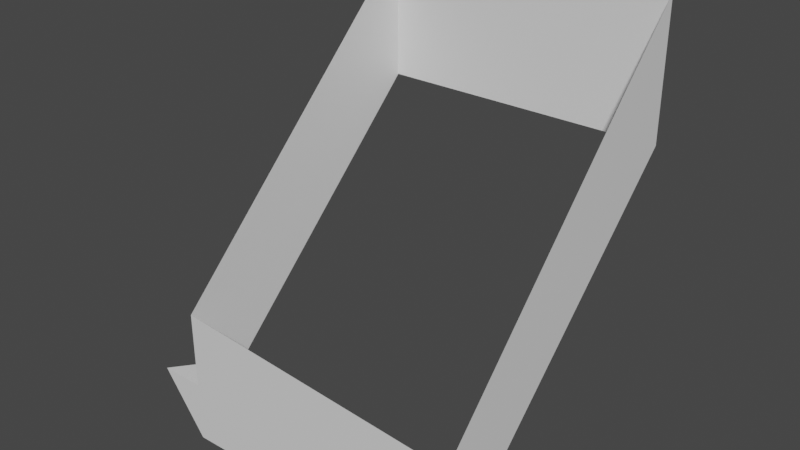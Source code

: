 # Source: Component2CenterAdjust.blend  (saved by Blender 3.2.14; exported with 4.5.12 LTS)
import bpy
from mathutils import Matrix  # noqa: F401  (used for matrix-valued properties, if any)

bpy.ops.wm.read_factory_settings(use_empty=True)
scene = bpy.context.scene
scene.name = 'Scene'

# ---- collections
col_collection = bpy.data.collections.new('Collection'); scene.collection.children.link(col_collection)

# ---- materials (node trees are filled in below, after node groups)
mat_material = bpy.data.materials.new('Material')
mat_material.alpha_threshold = 0.0
mat_material.use_transparent_shadow = False
mat_material.roughness = 0.5
mat_material.line_color = (0.0, 0.0, 0.0, 1.0)

# ---- material node trees
mat_material.use_nodes = True; mat_material.node_tree.nodes.clear()
_N = mat_material.node_tree.nodes; _L = mat_material.node_tree.links
n0 = _N.new('ShaderNodeOutputMaterial'); n0.name = 'Material Output'; n0.location = (300, 300)
n1 = _N.new('ShaderNodeBsdfPrincipled'); n1.name = 'Principled BSDF'; n1.location = (10, 300)
n1.distribution = 'GGX'
n1.subsurface_method = 'RANDOM_WALK_SKIN'
n1.inputs[3].default_value = 1.45
n1.inputs[27].default_value = (0.0, 0.0, 0.0, 1.0)
n1.inputs[28].default_value = 1.0
_L.new(n1.outputs[0], n0.inputs[0])
n0.is_active_output = True

# ---- world
world_world = bpy.data.worlds.new('World'); scene.world = world_world
world_world.use_nodes = True; world_world.node_tree.nodes.clear()
_N = world_world.node_tree.nodes; _L = world_world.node_tree.links
n0 = _N.new('ShaderNodeOutputWorld'); n0.name = 'World Output'; n0.location = (300, 300)
n1 = _N.new('ShaderNodeBackground'); n1.name = 'Background'; n1.location = (10, 300)
n1.inputs[0].default_value = (0.05088, 0.05088, 0.05088, 1.0)
_L.new(n1.outputs[0], n0.inputs[0])
n0.is_active_output = True
world_world.color = (0.05088, 0.05088, 0.05088)
world_world.use_sun_shadow = False
world_world.sun_shadow_jitter_overblur = 0.0

# ---- meshes
me_cube_001 = bpy.data.meshes.new('Cube.001')
me_cube_001.from_pydata([(0.2, -2.8, 1.0), (2.2, -2.8, 1.0), (0.2, -0.8, 3.0), (2.2, -0.8, 3.0), (2.2, -2.402, 1.0), (2.2, -0.8, 2.55), (0.2, -2.8, 0.5856), (0.2, -0.8, 2.551), (2.2, -2.8, 0.6146), (0.2, -2.41, 1.0), (2.2, -1.264, 3.0), (0.2, -1.29, 3.0), (2.2, -0.8, 3.484), (0.2, -2.8, 1.525), (0.2, -0.8, 3.478), (2.2, -2.8, 1.366), (-0.1039, -2.8, 1.0)], [], [(1, 4, 5, 3), (0, 6, 8, 1), (3, 2, 14, 12), (0, 1, 15, 13), (2, 11, 14), (5, 7, 2, 3), (8, 4, 1), (7, 9, 0, 2), (12, 10, 3), (2, 0, 13, 11), (3, 10, 15, 1), (16, 6, 0), (16, 0, 9)])
_uv = me_cube_001.uv_layers.new(name='UVMap')
_uv.uv.foreach_set('vector', [0.625, 0.75, 0.625, 0.75, 0.625, 0.75, 0.625, 0.75, 0.625, 0.75, 0.625, 0.75, 0.625, 0.75, 0.625, 0.75, 0.625, 0.75, 0.625, 0.75, 0.625, 0.75, 0.625, 0.75, 0.625, 0.75, 0.625, 0.75, 0.625, 0.75, 0.625, 0.75, 0.625, 0.75, 0.625, 0.75, 0.625, 0.75, 0.625, 0.75, 0.625, 0.75, 0.625, 0.75, 0.625, 0.75, 0.625, 0.75, 0.625, 0.75, 0.625, 0.75, 0.625, 0.75, 0.625, 0.75, 0.625, 0.75, 0.625, 0.75, 0.625, 0.75, 0.625, 0.75, 0.625, 0.75, 0.625, 0.75, 0.625, 0.75, 0.625, 0.75, 0.625, 0.75, 0.625, 0.75, 0.625, 0.75, 0.625, 0.75, 0.625, 0.75, 0.625, 0.788, 0.625, 0.75, 0.625, 0.75, 0.663, 0.75, 0.625, 0.75, 0.625, 0.75])
me_cube_001.materials.append(mat_material)
me_cube_001.use_mirror_vertex_groups = False
me_cube_001.update()

# ---- objects
ob_cube_001 = bpy.data.objects.new('Cube.001', me_cube_001)

# ---- transforms, parenting, visibility, modifiers, constraints
ob_cube_001.location = (0.8, -2.2, 0.9195)
ob_cube_001.lock_rotations_4d = False
ob_cube_001.empty_display_type = 'ARROWS'
ob_cube_001.lineart.crease_threshold = 0.0

# ---- collection membership
col_collection.objects.link(ob_cube_001)

# ---- scene / render settings (as saved in the file)
scene.frame_start = 1; scene.frame_end = 250; scene.frame_set(1)
scene.render.engine = 'BLENDER_EEVEE_NEXT'
scene.cycles.sampling_pattern = 'TABULATED_SOBOL'
scene.cycles.use_light_tree = False
scene.view_settings.view_transform = 'Filmic'
bpy.context.view_layer.update()

# ---- added for rendering (the .blend has no active camera and no usable light): camera, sun
cam_auto = bpy.data.cameras.new('AutoCamera')
cam_auto.lens = 50.0
cam_auto.sensor_width = 36.0
cam_auto.clip_end = 1000.0
ob_auto_camera = bpy.data.objects.new('AutoCamera', cam_auto)
scene.collection.objects.link(ob_auto_camera)
ob_auto_camera.location = (5.74169, -8.67238, 6.06932)
ob_auto_camera.rotation_euler = (1.09748, -7.21219e-08, 0.694738)
scene.camera = ob_auto_camera
light_auto_sun = bpy.data.lights.new('AutoSun', 'SUN')
light_auto_sun.energy = 3.0
light_auto_sun.angle = 0.0523599
ob_auto_sun = bpy.data.objects.new('AutoSun', light_auto_sun)
scene.collection.objects.link(ob_auto_sun)
ob_auto_sun.rotation_euler = (0.872665, 0.174533, 0.523599)
bpy.context.view_layer.update()

